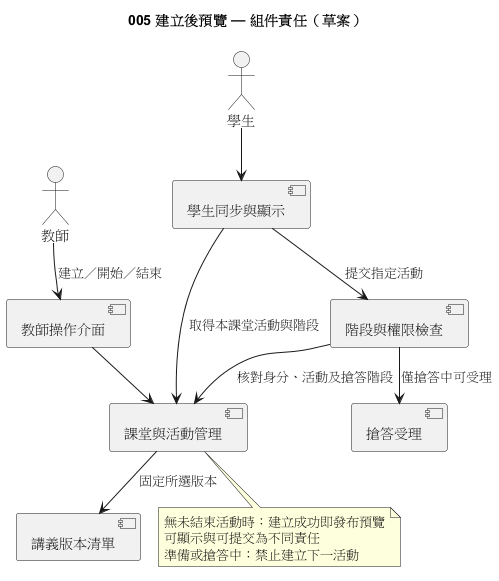

The diagram above was rendered by PlantUML. Its source (embedded in the PNG):
@startuml
!pragma layout smetana
title 005 建立後預覽 — 組件責任（草案）
actor 教師
actor 學生
component 教師操作介面 as Teacher
component 課堂與活動管理 as Classroom
component 講義版本清單 as Catalog
component 學生同步與顯示 as Student
component 階段與權限檢查 as Guard
component 搶答受理 as Quiz
教師 --> Teacher : 建立／開始／結束
Teacher --> Classroom
Classroom --> Catalog : 固定所選版本
學生 --> Student
Student --> Classroom : 取得本課堂活動與階段
Student --> Guard : 提交指定活動
Guard --> Classroom : 核對身分、活動及搶答階段
Guard --> Quiz : 僅搶答中可受理
note bottom of Classroom
無未結束活動時：建立成功即發布預覽
可顯示與可提交為不同責任
準備或搶答中：禁止建立下一活動
end note
@enduml